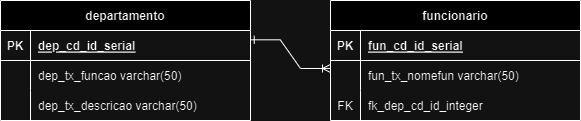

The diagram above was exported from draw.io. Its source (the exported page's mxGraphModel, read from the mxfile embedded in the PNG):
<mxGraphModel dx="1464" dy="578" grid="1" gridSize="10" guides="1" tooltips="1" connect="1" arrows="1" fold="1" page="1" pageScale="1" pageWidth="850" pageHeight="1100" math="0" shadow="0" extFonts="Permanent Marker^https://fonts.googleapis.com/css?family=Permanent+Marker">
  <root>
    <mxCell id="0" />
    <mxCell id="1" parent="0" />
    <mxCell id="C-vyLk0tnHw3VtMMgP7b-2" value="funcionario" style="shape=table;startSize=30;container=1;collapsible=1;childLayout=tableLayout;fixedRows=1;rowLines=0;fontStyle=1;align=center;resizeLast=1;" parent="1" vertex="1">
      <mxGeometry x="450" y="120" width="250" height="120" as="geometry" />
    </mxCell>
    <mxCell id="C-vyLk0tnHw3VtMMgP7b-3" value="" style="shape=partialRectangle;collapsible=0;dropTarget=0;pointerEvents=0;fillColor=none;points=[[0,0.5],[1,0.5]];portConstraint=eastwest;top=0;left=0;right=0;bottom=1;" parent="C-vyLk0tnHw3VtMMgP7b-2" vertex="1">
      <mxGeometry y="30" width="250" height="30" as="geometry" />
    </mxCell>
    <mxCell id="C-vyLk0tnHw3VtMMgP7b-4" value="PK" style="shape=partialRectangle;overflow=hidden;connectable=0;fillColor=none;top=0;left=0;bottom=0;right=0;fontStyle=1;" parent="C-vyLk0tnHw3VtMMgP7b-3" vertex="1">
      <mxGeometry width="30" height="30" as="geometry">
        <mxRectangle width="30" height="30" as="alternateBounds" />
      </mxGeometry>
    </mxCell>
    <mxCell id="C-vyLk0tnHw3VtMMgP7b-5" value="fun_cd_id_serial" style="shape=partialRectangle;overflow=hidden;connectable=0;fillColor=none;top=0;left=0;bottom=0;right=0;align=left;spacingLeft=6;fontStyle=5;" parent="C-vyLk0tnHw3VtMMgP7b-3" vertex="1">
      <mxGeometry x="30" width="220" height="30" as="geometry">
        <mxRectangle width="220" height="30" as="alternateBounds" />
      </mxGeometry>
    </mxCell>
    <mxCell id="C-vyLk0tnHw3VtMMgP7b-6" value="" style="shape=partialRectangle;collapsible=0;dropTarget=0;pointerEvents=0;fillColor=none;points=[[0,0.5],[1,0.5]];portConstraint=eastwest;top=0;left=0;right=0;bottom=0;" parent="C-vyLk0tnHw3VtMMgP7b-2" vertex="1">
      <mxGeometry y="60" width="250" height="30" as="geometry" />
    </mxCell>
    <mxCell id="C-vyLk0tnHw3VtMMgP7b-7" value="" style="shape=partialRectangle;overflow=hidden;connectable=0;fillColor=none;top=0;left=0;bottom=0;right=0;" parent="C-vyLk0tnHw3VtMMgP7b-6" vertex="1">
      <mxGeometry width="30" height="30" as="geometry">
        <mxRectangle width="30" height="30" as="alternateBounds" />
      </mxGeometry>
    </mxCell>
    <mxCell id="C-vyLk0tnHw3VtMMgP7b-8" value="fun_tx_nomefun varchar(50)" style="shape=partialRectangle;overflow=hidden;connectable=0;fillColor=none;top=0;left=0;bottom=0;right=0;align=left;spacingLeft=6;" parent="C-vyLk0tnHw3VtMMgP7b-6" vertex="1">
      <mxGeometry x="30" width="220" height="30" as="geometry">
        <mxRectangle width="220" height="30" as="alternateBounds" />
      </mxGeometry>
    </mxCell>
    <mxCell id="AlbZF-4pTtRiUcQZLq0o-5" value="" style="shape=partialRectangle;collapsible=0;dropTarget=0;pointerEvents=0;fillColor=none;points=[[0,0.5],[1,0.5]];portConstraint=eastwest;top=0;left=0;right=0;bottom=0;" parent="C-vyLk0tnHw3VtMMgP7b-2" vertex="1">
      <mxGeometry y="90" width="250" height="30" as="geometry" />
    </mxCell>
    <mxCell id="AlbZF-4pTtRiUcQZLq0o-6" value="FK" style="shape=partialRectangle;overflow=hidden;connectable=0;fillColor=none;top=0;left=0;bottom=0;right=0;" parent="AlbZF-4pTtRiUcQZLq0o-5" vertex="1">
      <mxGeometry width="30" height="30" as="geometry">
        <mxRectangle width="30" height="30" as="alternateBounds" />
      </mxGeometry>
    </mxCell>
    <mxCell id="AlbZF-4pTtRiUcQZLq0o-7" value="fk_dep_cd_id_integer" style="shape=partialRectangle;overflow=hidden;connectable=0;fillColor=none;top=0;left=0;bottom=0;right=0;align=left;spacingLeft=6;" parent="AlbZF-4pTtRiUcQZLq0o-5" vertex="1">
      <mxGeometry x="30" width="220" height="30" as="geometry">
        <mxRectangle width="220" height="30" as="alternateBounds" />
      </mxGeometry>
    </mxCell>
    <mxCell id="C-vyLk0tnHw3VtMMgP7b-23" value="departamento" style="shape=table;startSize=30;container=1;collapsible=1;childLayout=tableLayout;fixedRows=1;rowLines=0;fontStyle=1;align=center;resizeLast=1;" parent="1" vertex="1">
      <mxGeometry x="120" y="120" width="250" height="120" as="geometry" />
    </mxCell>
    <mxCell id="C-vyLk0tnHw3VtMMgP7b-24" value="" style="shape=partialRectangle;collapsible=0;dropTarget=0;pointerEvents=0;fillColor=none;points=[[0,0.5],[1,0.5]];portConstraint=eastwest;top=0;left=0;right=0;bottom=1;" parent="C-vyLk0tnHw3VtMMgP7b-23" vertex="1">
      <mxGeometry y="30" width="250" height="30" as="geometry" />
    </mxCell>
    <mxCell id="C-vyLk0tnHw3VtMMgP7b-25" value="PK" style="shape=partialRectangle;overflow=hidden;connectable=0;fillColor=none;top=0;left=0;bottom=0;right=0;fontStyle=1;" parent="C-vyLk0tnHw3VtMMgP7b-24" vertex="1">
      <mxGeometry width="30" height="30" as="geometry">
        <mxRectangle width="30" height="30" as="alternateBounds" />
      </mxGeometry>
    </mxCell>
    <mxCell id="C-vyLk0tnHw3VtMMgP7b-26" value="dep_cd_id_serial" style="shape=partialRectangle;overflow=hidden;connectable=0;fillColor=none;top=0;left=0;bottom=0;right=0;align=left;spacingLeft=6;fontStyle=5;" parent="C-vyLk0tnHw3VtMMgP7b-24" vertex="1">
      <mxGeometry x="30" width="220" height="30" as="geometry">
        <mxRectangle width="220" height="30" as="alternateBounds" />
      </mxGeometry>
    </mxCell>
    <mxCell id="C-vyLk0tnHw3VtMMgP7b-27" value="" style="shape=partialRectangle;collapsible=0;dropTarget=0;pointerEvents=0;fillColor=none;points=[[0,0.5],[1,0.5]];portConstraint=eastwest;top=0;left=0;right=0;bottom=0;" parent="C-vyLk0tnHw3VtMMgP7b-23" vertex="1">
      <mxGeometry y="60" width="250" height="30" as="geometry" />
    </mxCell>
    <mxCell id="C-vyLk0tnHw3VtMMgP7b-28" value="" style="shape=partialRectangle;overflow=hidden;connectable=0;fillColor=none;top=0;left=0;bottom=0;right=0;" parent="C-vyLk0tnHw3VtMMgP7b-27" vertex="1">
      <mxGeometry width="30" height="30" as="geometry">
        <mxRectangle width="30" height="30" as="alternateBounds" />
      </mxGeometry>
    </mxCell>
    <mxCell id="C-vyLk0tnHw3VtMMgP7b-29" value="dep_tx_funcao varchar(50)" style="shape=partialRectangle;overflow=hidden;connectable=0;fillColor=none;top=0;left=0;bottom=0;right=0;align=left;spacingLeft=6;" parent="C-vyLk0tnHw3VtMMgP7b-27" vertex="1">
      <mxGeometry x="30" width="220" height="30" as="geometry">
        <mxRectangle width="220" height="30" as="alternateBounds" />
      </mxGeometry>
    </mxCell>
    <mxCell id="quxD_ug0yARHga-R00t6-2" value="" style="shape=partialRectangle;collapsible=0;dropTarget=0;pointerEvents=0;fillColor=none;points=[[0,0.5],[1,0.5]];portConstraint=eastwest;top=0;left=0;right=0;bottom=0;" vertex="1" parent="C-vyLk0tnHw3VtMMgP7b-23">
      <mxGeometry y="90" width="250" height="30" as="geometry" />
    </mxCell>
    <mxCell id="quxD_ug0yARHga-R00t6-3" value="" style="shape=partialRectangle;overflow=hidden;connectable=0;fillColor=none;top=0;left=0;bottom=0;right=0;" vertex="1" parent="quxD_ug0yARHga-R00t6-2">
      <mxGeometry width="30" height="30" as="geometry">
        <mxRectangle width="30" height="30" as="alternateBounds" />
      </mxGeometry>
    </mxCell>
    <mxCell id="quxD_ug0yARHga-R00t6-4" value="dep_tx_descricao varchar(50)" style="shape=partialRectangle;overflow=hidden;connectable=0;fillColor=none;top=0;left=0;bottom=0;right=0;align=left;spacingLeft=6;" vertex="1" parent="quxD_ug0yARHga-R00t6-2">
      <mxGeometry x="30" width="220" height="30" as="geometry">
        <mxRectangle width="220" height="30" as="alternateBounds" />
      </mxGeometry>
    </mxCell>
    <mxCell id="AlbZF-4pTtRiUcQZLq0o-1" value="" style="edgeStyle=entityRelationEdgeStyle;fontSize=12;html=1;endArrow=ERoneToMany;rounded=0;exitX=0.999;exitY=0.31;exitDx=0;exitDy=0;exitPerimeter=0;entryX=0;entryY=0.266;entryDx=0;entryDy=0;entryPerimeter=0;startArrow=ERone;startFill=0;" parent="1" source="C-vyLk0tnHw3VtMMgP7b-24" target="C-vyLk0tnHw3VtMMgP7b-6" edge="1">
      <mxGeometry width="100" height="100" relative="1" as="geometry">
        <mxPoint x="370" y="180" as="sourcePoint" />
        <mxPoint x="470" y="80" as="targetPoint" />
        <Array as="points">
          <mxPoint x="390" y="190" />
          <mxPoint x="380" y="160" />
          <mxPoint x="410" y="230" />
          <mxPoint x="420" y="188" />
          <mxPoint x="420" y="150" />
          <mxPoint x="430" y="130" />
        </Array>
      </mxGeometry>
    </mxCell>
  </root>
</mxGraphModel>